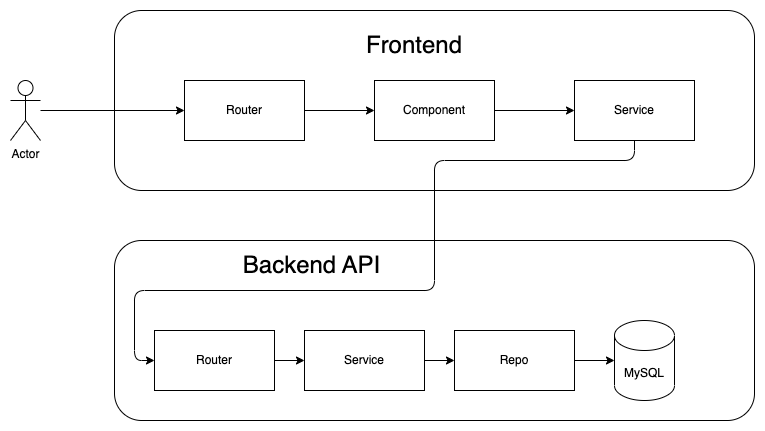

The diagram above was exported from draw.io. Its source (the exported page's mxGraphModel, read from the mxfile embedded in the PNG):
<mxGraphModel dx="1426" dy="857" grid="1" gridSize="10" guides="1" tooltips="1" connect="1" arrows="1" fold="1" page="1" pageScale="1" pageWidth="850" pageHeight="1100" math="0" shadow="0">
  <root>
    <mxCell id="0" />
    <mxCell id="1" parent="0" />
    <mxCell id="CLAwKDQMNUg1_5uOs1a--47" style="edgeStyle=orthogonalEdgeStyle;rounded=0;orthogonalLoop=1;jettySize=auto;html=1;exitX=0.5;exitY=1;exitDx=0;exitDy=0;entryX=0.5;entryY=0;entryDx=0;entryDy=0;endArrow=none;endFill=0;" edge="1" parent="1" source="CLAwKDQMNUg1_5uOs1a--41" target="CLAwKDQMNUg1_5uOs1a--22">
      <mxGeometry relative="1" as="geometry" />
    </mxCell>
    <mxCell id="CLAwKDQMNUg1_5uOs1a--41" value="" style="rounded=1;whiteSpace=wrap;html=1;" vertex="1" parent="1">
      <mxGeometry x="150" y="140" width="640" height="180" as="geometry" />
    </mxCell>
    <mxCell id="CLAwKDQMNUg1_5uOs1a--62" style="edgeStyle=orthogonalEdgeStyle;rounded=1;sketch=0;jumpStyle=none;orthogonalLoop=1;jettySize=auto;html=1;entryX=0;entryY=0.5;entryDx=0;entryDy=0;shadow=0;strokeColor=default;endArrow=classic;endFill=1;endSize=6;" edge="1" parent="1" source="CLAwKDQMNUg1_5uOs1a--2" target="CLAwKDQMNUg1_5uOs1a--35">
      <mxGeometry relative="1" as="geometry" />
    </mxCell>
    <mxCell id="CLAwKDQMNUg1_5uOs1a--2" value="Actor" style="shape=umlActor;verticalLabelPosition=bottom;verticalAlign=top;html=1;outlineConnect=0;" vertex="1" parent="1">
      <mxGeometry x="46" y="210" width="30" height="60" as="geometry" />
    </mxCell>
    <mxCell id="CLAwKDQMNUg1_5uOs1a--22" value="" style="rounded=1;whiteSpace=wrap;html=1;" vertex="1" parent="1">
      <mxGeometry x="150" y="370" width="640" height="180" as="geometry" />
    </mxCell>
    <mxCell id="CLAwKDQMNUg1_5uOs1a--24" value="&lt;h1&gt;&lt;span style=&quot;font-weight: normal;&quot;&gt;Backend API&lt;/span&gt;&lt;/h1&gt;" style="text;html=1;strokeColor=none;fillColor=none;align=center;verticalAlign=middle;whiteSpace=wrap;rounded=0;" vertex="1" parent="1">
      <mxGeometry x="270" y="380" width="155" height="30" as="geometry" />
    </mxCell>
    <mxCell id="CLAwKDQMNUg1_5uOs1a--4" value="MySQL" style="shape=cylinder3;whiteSpace=wrap;html=1;boundedLbl=1;backgroundOutline=1;size=15;" vertex="1" parent="1">
      <mxGeometry x="650" y="450" width="60" height="80" as="geometry" />
    </mxCell>
    <mxCell id="CLAwKDQMNUg1_5uOs1a--5" style="edgeStyle=orthogonalEdgeStyle;rounded=0;orthogonalLoop=1;jettySize=auto;html=1;exitX=1;exitY=0.5;exitDx=0;exitDy=0;entryX=0;entryY=0.5;entryDx=0;entryDy=0;" edge="1" parent="1" source="CLAwKDQMNUg1_5uOs1a--6" target="CLAwKDQMNUg1_5uOs1a--9">
      <mxGeometry relative="1" as="geometry" />
    </mxCell>
    <mxCell id="CLAwKDQMNUg1_5uOs1a--6" value="Router" style="rounded=0;whiteSpace=wrap;html=1;" vertex="1" parent="1">
      <mxGeometry x="190" y="460" width="120" height="60" as="geometry" />
    </mxCell>
    <mxCell id="CLAwKDQMNUg1_5uOs1a--18" style="edgeStyle=orthogonalEdgeStyle;rounded=0;orthogonalLoop=1;jettySize=auto;html=1;exitX=1;exitY=0.5;exitDx=0;exitDy=0;entryX=0;entryY=0.5;entryDx=0;entryDy=0;" edge="1" parent="1" source="CLAwKDQMNUg1_5uOs1a--9" target="CLAwKDQMNUg1_5uOs1a--14">
      <mxGeometry relative="1" as="geometry" />
    </mxCell>
    <mxCell id="CLAwKDQMNUg1_5uOs1a--9" value="Service" style="rounded=0;whiteSpace=wrap;html=1;" vertex="1" parent="1">
      <mxGeometry x="340" y="460" width="120" height="60" as="geometry" />
    </mxCell>
    <mxCell id="CLAwKDQMNUg1_5uOs1a--13" style="edgeStyle=orthogonalEdgeStyle;rounded=0;orthogonalLoop=1;jettySize=auto;html=1;exitX=1;exitY=0.5;exitDx=0;exitDy=0;entryX=0;entryY=0.5;entryDx=0;entryDy=0;entryPerimeter=0;" edge="1" parent="1" source="CLAwKDQMNUg1_5uOs1a--14" target="CLAwKDQMNUg1_5uOs1a--4">
      <mxGeometry relative="1" as="geometry" />
    </mxCell>
    <mxCell id="CLAwKDQMNUg1_5uOs1a--14" value="Repo" style="rounded=0;whiteSpace=wrap;html=1;" vertex="1" parent="1">
      <mxGeometry x="490" y="460" width="120" height="60" as="geometry" />
    </mxCell>
    <mxCell id="CLAwKDQMNUg1_5uOs1a--27" value="&lt;h1&gt;&lt;span style=&quot;font-weight: normal;&quot;&gt;Frontend&lt;/span&gt;&lt;/h1&gt;" style="text;html=1;strokeColor=none;fillColor=none;align=center;verticalAlign=middle;whiteSpace=wrap;rounded=0;" vertex="1" parent="1">
      <mxGeometry x="400" y="160" width="100" height="30" as="geometry" />
    </mxCell>
    <mxCell id="CLAwKDQMNUg1_5uOs1a--38" style="edgeStyle=orthogonalEdgeStyle;rounded=0;orthogonalLoop=1;jettySize=auto;html=1;exitX=1;exitY=0.5;exitDx=0;exitDy=0;entryX=0;entryY=0.5;entryDx=0;entryDy=0;" edge="1" parent="1" source="CLAwKDQMNUg1_5uOs1a--35" target="CLAwKDQMNUg1_5uOs1a--36">
      <mxGeometry relative="1" as="geometry" />
    </mxCell>
    <mxCell id="CLAwKDQMNUg1_5uOs1a--35" value="Router" style="rounded=0;whiteSpace=wrap;html=1;" vertex="1" parent="1">
      <mxGeometry x="220" y="210" width="120" height="60" as="geometry" />
    </mxCell>
    <mxCell id="CLAwKDQMNUg1_5uOs1a--39" style="edgeStyle=orthogonalEdgeStyle;rounded=0;orthogonalLoop=1;jettySize=auto;html=1;exitX=1;exitY=0.5;exitDx=0;exitDy=0;entryX=0;entryY=0.5;entryDx=0;entryDy=0;" edge="1" parent="1" source="CLAwKDQMNUg1_5uOs1a--36" target="CLAwKDQMNUg1_5uOs1a--37">
      <mxGeometry relative="1" as="geometry" />
    </mxCell>
    <mxCell id="CLAwKDQMNUg1_5uOs1a--36" value="Component" style="rounded=0;whiteSpace=wrap;html=1;" vertex="1" parent="1">
      <mxGeometry x="410" y="210" width="120" height="60" as="geometry" />
    </mxCell>
    <mxCell id="CLAwKDQMNUg1_5uOs1a--48" style="edgeStyle=orthogonalEdgeStyle;rounded=1;orthogonalLoop=1;jettySize=auto;html=1;exitX=0.5;exitY=1;exitDx=0;exitDy=0;endArrow=none;endFill=0;" edge="1" parent="1" source="CLAwKDQMNUg1_5uOs1a--37" target="CLAwKDQMNUg1_5uOs1a--41">
      <mxGeometry relative="1" as="geometry" />
    </mxCell>
    <mxCell id="CLAwKDQMNUg1_5uOs1a--37" value="Service" style="rounded=0;whiteSpace=wrap;html=1;" vertex="1" parent="1">
      <mxGeometry x="610" y="210" width="120" height="60" as="geometry" />
    </mxCell>
    <mxCell id="CLAwKDQMNUg1_5uOs1a--49" style="edgeStyle=orthogonalEdgeStyle;rounded=1;orthogonalLoop=1;jettySize=auto;html=1;exitX=0.5;exitY=0;exitDx=0;exitDy=0;entryX=0;entryY=0.5;entryDx=0;entryDy=0;" edge="1" parent="1" source="CLAwKDQMNUg1_5uOs1a--22" target="CLAwKDQMNUg1_5uOs1a--6">
      <mxGeometry relative="1" as="geometry">
        <Array as="points">
          <mxPoint x="470" y="420" />
          <mxPoint x="170" y="420" />
          <mxPoint x="170" y="490" />
        </Array>
      </mxGeometry>
    </mxCell>
  </root>
</mxGraphModel>